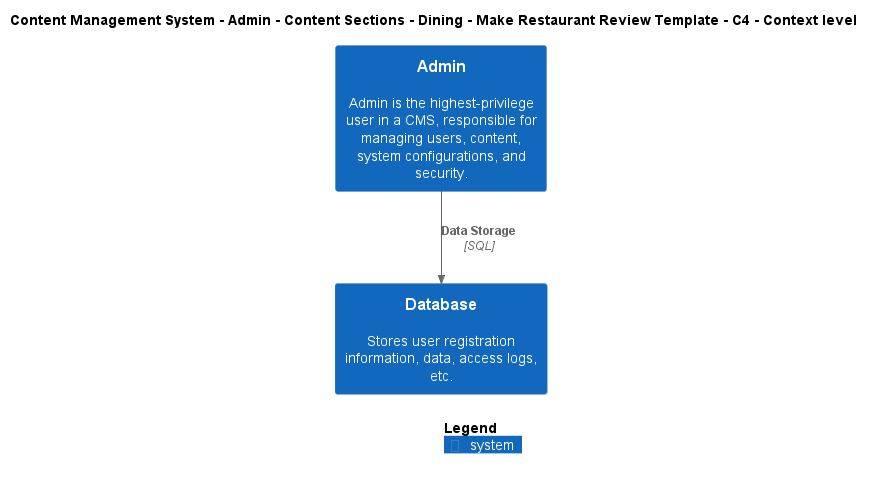

The diagram above was rendered by PlantUML. Its source (embedded in the PNG):
@startuml
!include ..\..\..\..\..\..\..\..\..\.c4s\C4_Context.puml

AddElementTag("c4interflow:lifecycle:new", $bgColor=green, $fontColor=#ffffff, $borderColor=green, $shadowing="False")
AddElementTag("c4interflow:lifecycle:changed", $bgColor=orange, $fontColor=#ffffff, $borderColor=orange, $shadowing="False")
AddElementTag("c4interflow:lifecycle:removed", $bgColor=red, $fontColor=#ffffff, $borderColor=red, $shadowing="False")

AddRelTag("c4interflow:lifecycle:new", $textColor=green, $lineColor=green)
AddRelTag("c4interflow:lifecycle:changed", $textColor=orange, $lineColor=orange)
AddRelTag("c4interflow:lifecycle:removed", $textColor=red, $lineColor=red)

SHOW_PERSON_PORTRAIT()
LAYOUT_TOP_DOWN()

skinparam linetype polyline

title Content Management System - Admin - Content Sections - Dining - Make Restaurant Review Template - C4 - Context level

System(ContentManagementSystem.SoftwareSystems.Admin, "Admin", "Admin is the highest-privilege user in a CMS, responsible for managing users, content, system configurations, and security.")
System(ContentManagementSystem.SoftwareSystems.Database, "Database", "Stores user registration information, data, access logs, etc.")

Rel(ContentManagementSystem.SoftwareSystems.Admin, ContentManagementSystem.SoftwareSystems.Database, "Data Storage", "SQL", $tags="protocol:sql")


SHOW_LEGEND()
@enduml